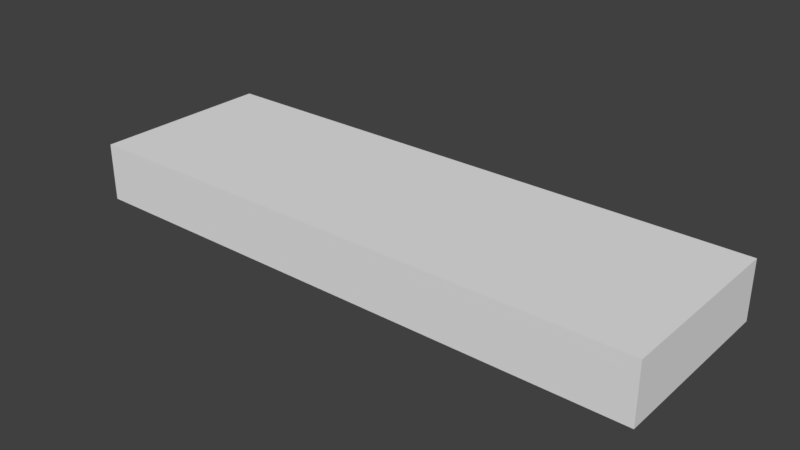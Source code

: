 # Source: platform_2.blend  (saved by Blender 2.78.0; exported with 4.5.12 LTS)
import bpy
from mathutils import Matrix  # noqa: F401  (used for matrix-valued properties, if any)

bpy.ops.wm.read_factory_settings(use_empty=True)
scene = bpy.context.scene
scene.name = 'Scene'

# ---- collections
col_collection_1 = bpy.data.collections.new('Collection 1'); scene.collection.children.link(col_collection_1)

# ---- world
world_world = bpy.data.worlds.new('World'); scene.world = world_world
world_world.color = (0.05088, 0.05088, 0.05088)
world_world.use_sun_shadow = False
world_world.sun_shadow_jitter_overblur = 0.0
world_world.cycles.sampling_method = 'MANUAL'

# ---- meshes
me_cube_001 = bpy.data.meshes.new('Cube.001')
me_cube_001.from_pydata([(-23.1, 0.1431, -1.0), (-23.1, 0.1431, 3.654), (-23.1, 14.84, -1.0), (-23.1, 14.84, 3.654), (23.1, 0.1431, -1.0), (23.1, 0.1431, 3.654), (23.1, 14.84, -1.0), (23.1, 14.84, 3.654)], [], [(0, 1, 3, 2), (2, 3, 7, 6), (6, 7, 5, 4), (4, 5, 1, 0), (2, 6, 4, 0), (7, 3, 1, 5)])
me_cube_001.use_remesh_preserve_volume = False
me_cube_001.use_remesh_preserve_attributes = False
me_cube_001.use_mirror_vertex_groups = False
me_cube_001.update()

# ---- objects
ob_cube = bpy.data.objects.new('Cube', me_cube_001)

# ---- transforms, parenting, visibility, modifiers, constraints
ob_cube.location = (0.0, 0.0, 1.038)
ob_cube.lineart.crease_threshold = 0.0

# ---- collection membership
col_collection_1.objects.link(ob_cube)

# ---- scene / render settings (as saved in the file)
scene.frame_start = 1; scene.frame_end = 250; scene.frame_set(1)
scene.render.engine = 'BLENDER_EEVEE_NEXT'
scene.render.resolution_percentage = 50
scene.render.dither_intensity = 0.0
scene.cycles.use_denoising = False
scene.cycles.samples = 128
scene.cycles.sampling_pattern = 'TABULATED_SOBOL'
scene.cycles.light_sampling_threshold = 0.0
scene.cycles.use_adaptive_sampling = False
scene.cycles.use_light_tree = False
scene.cycles.blur_glossy = 0.0
scene.cycles.sample_clamp_indirect = 0.0
scene.view_settings.view_transform = 'Standard'
bpy.context.view_layer.update()

# ---- added for rendering (the .blend has no active camera and no usable light): camera, sun
cam_auto = bpy.data.cameras.new('AutoCamera')
cam_auto.lens = 50.0
cam_auto.sensor_width = 36.0
cam_auto.clip_end = 1000.0
ob_auto_camera = bpy.data.objects.new('AutoCamera', cam_auto)
scene.collection.objects.link(ob_auto_camera)
ob_auto_camera.location = (45.0559, -46.5732, 38.4097)
ob_auto_camera.rotation_euler = (1.09748, -7.21219e-08, 0.694738)
scene.camera = ob_auto_camera
light_auto_sun = bpy.data.lights.new('AutoSun', 'SUN')
light_auto_sun.energy = 3.0
light_auto_sun.angle = 0.0523599
ob_auto_sun = bpy.data.objects.new('AutoSun', light_auto_sun)
scene.collection.objects.link(ob_auto_sun)
ob_auto_sun.rotation_euler = (0.872665, 0.174533, 0.523599)
bpy.context.view_layer.update()
